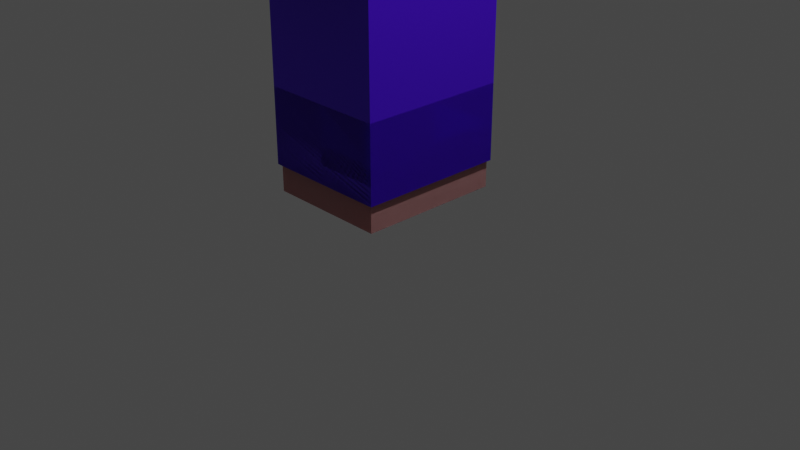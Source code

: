 # Source: personaje.blend  (saved by Blender 3.6.11; exported with 4.5.12 LTS)
import bpy
from mathutils import Matrix  # noqa: F401  (used for matrix-valued properties, if any)

bpy.ops.wm.read_factory_settings(use_empty=True)
scene = bpy.context.scene
scene.name = 'Scene'

# ---- collections
col_collection = bpy.data.collections.new('Collection'); scene.collection.children.link(col_collection)

# ---- materials (node trees are filled in below, after node groups)
mat_material_005 = bpy.data.materials.new('Material.005')
mat_material_005.use_transparent_shadow = False
mat_material_006 = bpy.data.materials.new('Material.006')
mat_material_006.use_transparent_shadow = False
mat_material_007 = bpy.data.materials.new('Material.007')
mat_material_007.use_transparent_shadow = False
mat_material_008 = bpy.data.materials.new('Material.008')
mat_material_008.alpha_threshold = 0.0
mat_material_008.use_transparent_shadow = False
mat_material_008.roughness = 0.5
mat_material_008.line_color = (0.0, 0.0, 0.0, 1.0)
mat_material_009 = bpy.data.materials.new('Material.009')
mat_material_009.use_transparent_shadow = False
mat_material_010 = bpy.data.materials.new('Material.010')
mat_material_010.use_transparent_shadow = False
mat_material_011 = bpy.data.materials.new('Material.011')
mat_material_011.use_transparent_shadow = False
mat_material = bpy.data.materials.new('Material')
mat_material.alpha_threshold = 0.0
mat_material.use_transparent_shadow = False
mat_material.roughness = 0.5
mat_material.line_color = (0.0, 0.0, 0.0, 1.0)
mat_material_001 = bpy.data.materials.new('Material.001')
mat_material_001.use_transparent_shadow = False
mat_material_004 = bpy.data.materials.new('Material.004')
mat_material_004.use_transparent_shadow = False
mat_material_002 = bpy.data.materials.new('Material.002')
mat_material_002.use_transparent_shadow = False
mat_material_003 = bpy.data.materials.new('Material.003')
mat_material_003.use_transparent_shadow = False

# ---- material node trees
mat_material_005.use_nodes = True; mat_material_005.node_tree.nodes.clear()
_N = mat_material_005.node_tree.nodes; _L = mat_material_005.node_tree.links
n0 = _N.new('ShaderNodeBsdfPrincipled'); n0.name = 'Principled BSDF'; n0.location = (10, 300)
n0.distribution = 'GGX'
n0.subsurface_method = 'RANDOM_WALK_SKIN'
n0.inputs[0].default_value = (0.04231, 0.09306, 0.4179, 1.0)
n0.inputs[3].default_value = 1.45
n0.inputs[27].default_value = (0.0, 0.0, 0.0, 1.0)
n0.inputs[28].default_value = 1.0
n1 = _N.new('ShaderNodeOutputMaterial'); n1.name = 'Material Output'; n1.location = (300, 300)
_L.new(n0.outputs[0], n1.inputs[0])
n1.is_active_output = True
mat_material_006.use_nodes = True; mat_material_006.node_tree.nodes.clear()
_N = mat_material_006.node_tree.nodes; _L = mat_material_006.node_tree.links
n0 = _N.new('ShaderNodeBsdfPrincipled'); n0.name = 'Principled BSDF'; n0.location = (10, 300)
n0.distribution = 'GGX'
n0.subsurface_method = 'RANDOM_WALK_SKIN'
n0.inputs[0].default_value = (0.04231, 0.09306, 0.4179, 1.0)
n0.inputs[3].default_value = 1.45
n0.inputs[27].default_value = (0.0, 0.0, 0.0, 1.0)
n0.inputs[28].default_value = 1.0
n1 = _N.new('ShaderNodeOutputMaterial'); n1.name = 'Material Output'; n1.location = (300, 300)
_L.new(n0.outputs[0], n1.inputs[0])
n1.is_active_output = True
mat_material_007.use_nodes = True; mat_material_007.node_tree.nodes.clear()
_N = mat_material_007.node_tree.nodes; _L = mat_material_007.node_tree.links
n0 = _N.new('ShaderNodeBsdfPrincipled'); n0.name = 'Principled BSDF'; n0.location = (10, 300)
n0.distribution = 'GGX'
n0.subsurface_method = 'RANDOM_WALK_SKIN'
n0.inputs[0].default_value = (0.06681, 0.01259, 0.008498, 1.0)
n0.inputs[3].default_value = 1.45
n0.inputs[27].default_value = (0.0, 0.0, 0.0, 1.0)
n0.inputs[28].default_value = 1.0
n1 = _N.new('ShaderNodeOutputMaterial'); n1.name = 'Material Output'; n1.location = (300, 300)
_L.new(n0.outputs[0], n1.inputs[0])
n1.is_active_output = True
mat_material_008.use_nodes = True; mat_material_008.node_tree.nodes.clear()
_N = mat_material_008.node_tree.nodes; _L = mat_material_008.node_tree.links
n0 = _N.new('ShaderNodeOutputMaterial'); n0.name = 'Material Output'; n0.location = (300, 300)
n1 = _N.new('ShaderNodeBsdfPrincipled'); n1.name = 'Principled BSDF'; n1.location = (10, 300)
n1.distribution = 'GGX'
n1.subsurface_method = 'RANDOM_WALK_SKIN'
n1.inputs[0].default_value = (0.07933, 0.0, 0.8, 1.0)
n1.inputs[3].default_value = 1.45
n1.inputs[27].default_value = (0.0, 0.0, 0.0, 1.0)
n1.inputs[28].default_value = 1.0
_L.new(n1.outputs[0], n0.inputs[0])
n0.is_active_output = True
mat_material_009.use_nodes = True; mat_material_009.node_tree.nodes.clear()
_N = mat_material_009.node_tree.nodes; _L = mat_material_009.node_tree.links
n0 = _N.new('ShaderNodeBsdfPrincipled'); n0.name = 'Principled BSDF'; n0.location = (10, 300)
n0.distribution = 'GGX'
n0.subsurface_method = 'RANDOM_WALK_SKIN'
n0.inputs[0].default_value = (0.1119, 0.491, 0.7991, 1.0)
n0.inputs[3].default_value = 1.45
n0.inputs[27].default_value = (0.0, 0.0, 0.0, 1.0)
n0.inputs[28].default_value = 1.0
n1 = _N.new('ShaderNodeOutputMaterial'); n1.name = 'Material Output'; n1.location = (300, 300)
_L.new(n0.outputs[0], n1.inputs[0])
n1.is_active_output = True
mat_material_010.use_nodes = True; mat_material_010.node_tree.nodes.clear()
_N = mat_material_010.node_tree.nodes; _L = mat_material_010.node_tree.links
n0 = _N.new('ShaderNodeBsdfPrincipled'); n0.name = 'Principled BSDF'; n0.location = (10, 300)
n0.distribution = 'GGX'
n0.subsurface_method = 'RANDOM_WALK_SKIN'
n0.inputs[0].default_value = (0.06681, 0.01259, 0.008498, 1.0)
n0.inputs[3].default_value = 1.45
n0.inputs[27].default_value = (0.0, 0.0, 0.0, 1.0)
n0.inputs[28].default_value = 1.0
n1 = _N.new('ShaderNodeOutputMaterial'); n1.name = 'Material Output'; n1.location = (300, 300)
_L.new(n0.outputs[0], n1.inputs[0])
n1.is_active_output = True
mat_material_011.use_nodes = True; mat_material_011.node_tree.nodes.clear()
_N = mat_material_011.node_tree.nodes; _L = mat_material_011.node_tree.links
n0 = _N.new('ShaderNodeBsdfPrincipled'); n0.name = 'Principled BSDF'; n0.location = (10, 300)
n0.distribution = 'GGX'
n0.subsurface_method = 'RANDOM_WALK_SKIN'
n0.inputs[0].default_value = (0.06681, 0.01259, 0.008498, 1.0)
n0.inputs[3].default_value = 1.45
n0.inputs[27].default_value = (0.0, 0.0, 0.0, 1.0)
n0.inputs[28].default_value = 1.0
n1 = _N.new('ShaderNodeOutputMaterial'); n1.name = 'Material Output'; n1.location = (300, 300)
_L.new(n0.outputs[0], n1.inputs[0])
n1.is_active_output = True
mat_material.use_nodes = True; mat_material.node_tree.nodes.clear()
_N = mat_material.node_tree.nodes; _L = mat_material.node_tree.links
n0 = _N.new('ShaderNodeOutputMaterial'); n0.name = 'Material Output'; n0.location = (300, 300)
n1 = _N.new('ShaderNodeBsdfPrincipled'); n1.name = 'Principled BSDF'; n1.location = (10, 300)
n1.distribution = 'GGX'
n1.subsurface_method = 'RANDOM_WALK_SKIN'
n1.inputs[0].default_value = (0.8, 0.4156, 0.4156, 1.0)
n1.inputs[3].default_value = 1.45
n1.inputs[27].default_value = (0.0, 0.0, 0.0, 1.0)
n1.inputs[28].default_value = 1.0
_L.new(n1.outputs[0], n0.inputs[0])
n0.is_active_output = True
mat_material_001.use_nodes = True; mat_material_001.node_tree.nodes.clear()
_N = mat_material_001.node_tree.nodes; _L = mat_material_001.node_tree.links
n0 = _N.new('ShaderNodeBsdfPrincipled'); n0.name = 'Principled BSDF'; n0.location = (10, 300)
n0.distribution = 'GGX'
n0.subsurface_method = 'RANDOM_WALK_SKIN'
n0.inputs[0].default_value = (0.7991, 0.4508, 0.4678, 1.0)
n0.inputs[3].default_value = 1.45
n0.inputs[27].default_value = (0.0, 0.0, 0.0, 1.0)
n0.inputs[28].default_value = 1.0
n1 = _N.new('ShaderNodeOutputMaterial'); n1.name = 'Material Output'; n1.location = (300, 300)
_L.new(n0.outputs[0], n1.inputs[0])
n1.is_active_output = True
mat_material_004.use_nodes = True; mat_material_004.node_tree.nodes.clear()
_N = mat_material_004.node_tree.nodes; _L = mat_material_004.node_tree.links
n0 = _N.new('ShaderNodeBsdfPrincipled'); n0.name = 'Principled BSDF'; n0.location = (10, 300)
n0.distribution = 'GGX'
n0.subsurface_method = 'RANDOM_WALK_SKIN'
n0.inputs[0].default_value = (0.7991, 0.4508, 0.4678, 1.0)
n0.inputs[3].default_value = 1.45
n0.inputs[27].default_value = (0.0, 0.0, 0.0, 1.0)
n0.inputs[28].default_value = 1.0
n1 = _N.new('ShaderNodeOutputMaterial'); n1.name = 'Material Output'; n1.location = (300, 300)
_L.new(n0.outputs[0], n1.inputs[0])
n1.is_active_output = True
mat_material_002.use_nodes = True; mat_material_002.node_tree.nodes.clear()
_N = mat_material_002.node_tree.nodes; _L = mat_material_002.node_tree.links
n0 = _N.new('ShaderNodeBsdfPrincipled'); n0.name = 'Principled BSDF'; n0.location = (10, 300)
n0.distribution = 'GGX'
n0.subsurface_method = 'RANDOM_WALK_SKIN'
n0.inputs[0].default_value = (0.1119, 0.491, 0.7991, 1.0)
n0.inputs[3].default_value = 1.45
n0.inputs[27].default_value = (0.0, 0.0, 0.0, 1.0)
n0.inputs[28].default_value = 1.0
n1 = _N.new('ShaderNodeOutputMaterial'); n1.name = 'Material Output'; n1.location = (300, 300)
_L.new(n0.outputs[0], n1.inputs[0])
n1.is_active_output = True
mat_material_003.use_nodes = True; mat_material_003.node_tree.nodes.clear()
_N = mat_material_003.node_tree.nodes; _L = mat_material_003.node_tree.links
n0 = _N.new('ShaderNodeBsdfPrincipled'); n0.name = 'Principled BSDF'; n0.location = (10, 300)
n0.distribution = 'GGX'
n0.subsurface_method = 'RANDOM_WALK_SKIN'
n0.inputs[0].default_value = (0.1119, 0.491, 0.7991, 1.0)
n0.inputs[3].default_value = 1.45
n0.inputs[27].default_value = (0.0, 0.0, 0.0, 1.0)
n0.inputs[28].default_value = 1.0
n1 = _N.new('ShaderNodeOutputMaterial'); n1.name = 'Material Output'; n1.location = (300, 300)
_L.new(n0.outputs[0], n1.inputs[0])
n1.is_active_output = True

# ---- world
world_world = bpy.data.worlds.new('World'); scene.world = world_world
world_world.use_nodes = True; world_world.node_tree.nodes.clear()
_N = world_world.node_tree.nodes; _L = world_world.node_tree.links
n0 = _N.new('ShaderNodeOutputWorld'); n0.name = 'World Output'; n0.location = (300, 300)
n1 = _N.new('ShaderNodeBackground'); n1.name = 'Background'; n1.location = (10, 300)
n1.inputs[0].default_value = (0.05088, 0.05088, 0.05088, 1.0)
_L.new(n1.outputs[0], n0.inputs[0])
n0.is_active_output = True
world_world.color = (0.05088, 0.05088, 0.05088)
world_world.use_sun_shadow = False
world_world.sun_shadow_jitter_overblur = 0.0

# ---- cameras
cam_camera = bpy.data.cameras.new('Camera')
cam_camera.clip_end = 100.0
cam_camera.ortho_scale = 7.314

# ---- lights
light_light = bpy.data.lights.new('Light', 'POINT')
light_light.transmission_factor = 0.0
light_light.energy = 1000.0
light_light.shadow_soft_size = 0.1
light_light.shadow_maximum_resolution = 0.006
light_light.use_absolute_resolution = True

# ---- meshes
me_cube_007 = bpy.data.meshes.new('Cube.007')
me_cube_007.from_pydata([(-1.0, -1.0, -1.0), (-1.0, -1.0, 1.0), (-1.0, 1.0, -1.0), (-1.0, 1.0, 1.0), (1.0, -1.0, -1.0), (1.0, -1.0, 1.0), (1.0, 1.0, -1.0), (1.0, 1.0, 1.0)], [], [(0, 1, 3, 2), (2, 3, 7, 6), (6, 7, 5, 4), (4, 5, 1, 0), (2, 6, 4, 0), (7, 3, 1, 5)])
_uv = me_cube_007.uv_layers.new(name='UVMap')
_uv.uv.foreach_set('vector', [0.375, 0.0, 0.625, 0.0, 0.625, 0.25, 0.375, 0.25, 0.375, 0.25, 0.625, 0.25, 0.625, 0.5, 0.375, 0.5, 0.375, 0.5, 0.625, 0.5, 0.625, 0.75, 0.375, 0.75, 0.375, 0.75, 0.625, 0.75, 0.625, 1.0, 0.375, 1.0, 0.125, 0.5, 0.375, 0.5, 0.375, 0.75, 0.125, 0.75, 0.625, 0.5, 0.875, 0.5, 0.875, 0.75, 0.625, 0.75])
me_cube_007.update()
me_cube_008 = bpy.data.meshes.new('Cube.008')
me_cube_008.from_pydata([(-1.0, -1.0, -1.0), (-1.0, -1.0, 1.0), (-1.0, 1.0, -1.0), (-1.0, 1.0, 1.0), (1.0, -1.0, -1.0), (1.0, -1.0, 1.0), (1.0, 1.0, -1.0), (1.0, 1.0, 1.0)], [], [(0, 1, 3, 2), (2, 3, 7, 6), (6, 7, 5, 4), (4, 5, 1, 0), (2, 6, 4, 0), (7, 3, 1, 5)])
_uv = me_cube_008.uv_layers.new(name='UVMap')
_uv.uv.foreach_set('vector', [0.375, 0.0, 0.625, 0.0, 0.625, 0.25, 0.375, 0.25, 0.375, 0.25, 0.625, 0.25, 0.625, 0.5, 0.375, 0.5, 0.375, 0.5, 0.625, 0.5, 0.625, 0.75, 0.375, 0.75, 0.375, 0.75, 0.625, 0.75, 0.625, 1.0, 0.375, 1.0, 0.125, 0.5, 0.375, 0.5, 0.375, 0.75, 0.125, 0.75, 0.625, 0.5, 0.875, 0.5, 0.875, 0.75, 0.625, 0.75])
me_cube_008.materials.append(mat_material_005)
me_cube_008.update()
me_cube_009 = bpy.data.meshes.new('Cube.009')
me_cube_009.from_pydata([(-1.0, -1.0, -1.0), (-1.0, -1.0, 1.0), (-1.0, 1.0, -1.0), (-1.0, 1.0, 1.0), (1.0, -1.0, -1.0), (1.0, -1.0, 1.0), (1.0, 1.0, -1.0), (1.0, 1.0, 1.0)], [], [(0, 1, 3, 2), (2, 3, 7, 6), (6, 7, 5, 4), (4, 5, 1, 0), (2, 6, 4, 0), (7, 3, 1, 5)])
_uv = me_cube_009.uv_layers.new(name='UVMap')
_uv.uv.foreach_set('vector', [0.375, 0.0, 0.625, 0.0, 0.625, 0.25, 0.375, 0.25, 0.375, 0.25, 0.625, 0.25, 0.625, 0.5, 0.375, 0.5, 0.375, 0.5, 0.625, 0.5, 0.625, 0.75, 0.375, 0.75, 0.375, 0.75, 0.625, 0.75, 0.625, 1.0, 0.375, 1.0, 0.125, 0.5, 0.375, 0.5, 0.375, 0.75, 0.125, 0.75, 0.625, 0.5, 0.875, 0.5, 0.875, 0.75, 0.625, 0.75])
me_cube_009.materials.append(mat_material_006)
me_cube_009.update()
me_cube_010 = bpy.data.meshes.new('Cube.010')
me_cube_010.from_pydata([(-1.0, -1.0, -1.0), (-1.0, -1.0, 1.0), (-1.0, 1.0, -1.0), (-1.0, 1.0, 1.0), (1.0, -1.0, -1.0), (1.0, -1.0, 1.0), (1.0, 1.0, -1.0), (1.0, 1.0, 1.0)], [], [(0, 1, 3, 2), (2, 3, 7, 6), (6, 7, 5, 4), (4, 5, 1, 0), (2, 6, 4, 0), (7, 3, 1, 5)])
_uv = me_cube_010.uv_layers.new(name='UVMap')
_uv.uv.foreach_set('vector', [0.375, 0.0, 0.625, 0.0, 0.625, 0.25, 0.375, 0.25, 0.375, 0.25, 0.625, 0.25, 0.625, 0.5, 0.375, 0.5, 0.375, 0.5, 0.625, 0.5, 0.625, 0.75, 0.375, 0.75, 0.375, 0.75, 0.625, 0.75, 0.625, 1.0, 0.375, 1.0, 0.125, 0.5, 0.375, 0.5, 0.375, 0.75, 0.125, 0.75, 0.625, 0.5, 0.875, 0.5, 0.875, 0.75, 0.625, 0.75])
me_cube_010.update()
me_cube_011 = bpy.data.meshes.new('Cube.011')
me_cube_011.from_pydata([(-1.0, -1.0, -1.0), (-1.0, -1.0, 1.0), (-1.0, 1.0, -1.0), (-1.0, 1.0, 1.0), (1.0, -1.0, -1.0), (1.0, -1.0, 1.0), (1.0, 1.0, -1.0), (1.0, 1.0, 1.0)], [], [(0, 1, 3, 2), (2, 3, 7, 6), (6, 7, 5, 4), (4, 5, 1, 0), (2, 6, 4, 0), (7, 3, 1, 5)])
_uv = me_cube_011.uv_layers.new(name='UVMap')
_uv.uv.foreach_set('vector', [0.375, 0.0, 0.625, 0.0, 0.625, 0.25, 0.375, 0.25, 0.375, 0.25, 0.625, 0.25, 0.625, 0.5, 0.375, 0.5, 0.375, 0.5, 0.625, 0.5, 0.625, 0.75, 0.375, 0.75, 0.375, 0.75, 0.625, 0.75, 0.625, 1.0, 0.375, 1.0, 0.125, 0.5, 0.375, 0.5, 0.375, 0.75, 0.125, 0.75, 0.625, 0.5, 0.875, 0.5, 0.875, 0.75, 0.625, 0.75])
me_cube_011.materials.append(mat_material_007)
me_cube_011.update()
me_cube_012 = bpy.data.meshes.new('Cube.012')
me_cube_012.from_pydata([(1.0, 1.0, 1.0), (1.0, 1.0, -1.0), (1.0, -1.0, 1.0), (1.0, -1.0, -1.0), (-1.0, 1.0, 1.0), (-1.0, 1.0, -1.0), (-1.0, -1.0, 1.0), (-1.0, -1.0, -1.0), (1.0, 1.0, 1.0), (1.0, 1.0, -1.0), (1.0, -1.0, 1.0), (1.0, -1.0, -1.0), (-1.0, 1.0, 1.0), (-1.0, 1.0, -1.0), (-1.0, -1.0, 1.0), (-1.0, -1.0, -1.0), (1.0, -1.0, 1.0), (-0.5661, 1.281, 0.4312), (1.0, -1.0, 4.293), (-1.0, -1.0, 4.293), (1.0, 1.0, 4.293), (-1.0, 1.0, 4.293), (-1.0, -1.0, -1.0), (-1.0, -1.0, 1.0), (-1.0, 1.0, -1.0), (-1.0, 1.0, 1.0), (1.0, -1.0, -1.0), (1.0, -1.0, 1.0), (1.0, 1.0, -1.0), (1.0, 1.0, 1.0), (-1.0, 1.0, 2.968), (1.0, 1.0, 2.968), (1.0, -1.0, 2.968), (-1.0, -1.0, 2.968), (-1.0, -1.0, 0.0), (-1.0, 1.0, 0.0), (1.0, 1.0, 0.0), (1.0, -1.0, 0.0), (-1.0, 1.0, 3.63), (1.0, -1.0, 3.63), (1.0, 1.0, 3.63), (-1.0, -1.0, 3.63), (-1.0, 1.0, -0.5), (1.0, 1.0, -0.5), (1.0, -1.0, -0.5), (-1.0, -1.0, -0.5), (0.0, 1.0, -1.0), (0.0, 1.0, 1.0), (0.0, -1.0, -1.0), (0.0, -1.0, 1.0), (0.0, -1.0, 0.0), (0.0, 1.0, 0.0), (0.0, 1.0, -0.5), (0.0, -1.0, -0.5), (0.0, 1.0, -1.0), (0.0, -1.0, 1.0), (0.0, -1.0, 0.0), (0.0, -1.0, -0.5), (0.0, 1.0, 1.0), (0.0, -1.0, -1.0), (0.0, 1.0, 0.0), (0.0, 1.0, -0.5), (-1.0, 0.0, -1.0), (-1.0, 0.0, 1.0), (1.0, 0.0, -1.0), (1.0, 0.0, 1.0), (1.0, 0.0, 0.0), (-1.0, 0.0, 0.0), (-1.0, 0.0, -0.5), (1.0, 0.0, -0.5), (0.0, 0.0, 1.0), (0.0, 0.0, -1.0), (0.0, 0.0, -1.0), (0.0, 0.0, 1.0)], [(10, 16), (12, 17)], [(0, 2, 6, 4), (3, 7, 6, 2), (7, 5, 4, 6), (5, 7, 3, 1), (1, 3, 2, 0), (5, 1, 0, 4), (40, 38, 21, 20), (11, 10, 14, 15), (15, 14, 12, 13), (13, 9, 11, 15), (9, 8, 10, 11), (13, 12, 8, 9), (20, 21, 19, 18), (41, 39, 18, 19), (38, 41, 19, 21), (39, 40, 20, 18), (67, 63, 25, 35), (51, 47, 29, 36), (66, 65, 27, 37), (56, 55, 23, 34), (71, 64, 26, 48), (73, 63, 23, 55), (10, 8, 31, 32), (12, 14, 33, 30), (14, 10, 32, 33), (8, 12, 30, 31), (57, 56, 34, 45), (69, 66, 37, 44), (52, 51, 36, 43), (68, 67, 35, 42), (32, 31, 40, 39), (30, 33, 41, 38), (33, 32, 39, 41), (31, 30, 38, 40), (62, 68, 42, 24), (46, 52, 43, 28), (64, 69, 44, 26), (59, 57, 45, 22), (26, 44, 53, 48), (54, 61, 52, 46), (61, 60, 51, 52), (44, 37, 50, 53), (65, 70, 49, 27), (72, 71, 48, 59), (37, 27, 49, 50), (60, 58, 47, 51), (35, 25, 58, 60), (62, 72, 59, 22), (42, 35, 60, 61), (24, 42, 61, 54), (48, 53, 57, 59), (53, 50, 56, 57), (70, 73, 55, 49), (50, 49, 55, 56), (47, 58, 73, 70), (24, 54, 72, 62), (54, 46, 71, 72), (29, 47, 70, 65), (28, 43, 69, 64), (22, 45, 68, 62), (45, 34, 67, 68), (43, 36, 66, 69), (58, 25, 63, 73), (46, 28, 64, 71), (36, 29, 65, 66), (34, 23, 63, 67)])
_uv = me_cube_012.uv_layers.new(name='UVMap')
_uv.uv.foreach_set('vector', [0.625, 0.5, 0.625, 0.75, 0.875, 0.75, 0.875, 0.5, 0.375, 0.75, 0.375, 1.0, 0.625, 1.0, 0.625, 0.75, 0.375, 0.0, 0.375, 0.25, 0.625, 0.25, 0.625, 0.0, 0.125, 0.5, 0.125, 0.75, 0.375, 0.75, 0.375, 0.5, 0.375, 0.5, 0.375, 0.75, 0.625, 0.75, 0.625, 0.5, 0.375, 0.25, 0.375, 0.5, 0.625, 0.5, 0.625, 0.25, 0.625, 0.5, 0.625, 0.25, 0.625, 0.25, 0.625, 0.5, 0.375, 0.75, 0.625, 0.75, 0.625, 1.0, 0.375, 1.0, 0.375, 0.0, 0.625, 0.0, 0.625, 0.25, 0.375, 0.25, 0.125, 0.5, 0.375, 0.5, 0.375, 0.75, 0.125, 0.75, 0.375, 0.5, 0.625, 0.5, 0.625, 0.75, 0.375, 0.75, 0.375, 0.25, 0.625, 0.25, 0.625, 0.5, 0.375, 0.5, 0.625, 0.5, 0.875, 0.5, 0.875, 0.75, 0.625, 0.75, 0.625, 1.0, 0.625, 0.75, 0.625, 0.75, 0.625, 1.0, 0.625, 0.25, 0.625, 0.0, 0.625, 0.0, 0.625, 0.25, 0.625, 0.75, 0.625, 0.5, 0.625, 0.5, 0.625, 0.75, 0.5, 0.125, 0.625, 0.125, 0.625, 0.25, 0.5, 0.25, 0.5, 0.375, 0.625, 0.375, 0.625, 0.5, 0.5, 0.5, 0.5, 0.625, 0.625, 0.625, 0.625, 0.75, 0.5, 0.75, 0.5, 0.875, 0.625, 0.875, 0.625, 1.0, 0.5, 1.0, 0.25, 0.625, 0.375, 0.625, 0.375, 0.75, 0.25, 0.75, 0.75, 0.625, 0.875, 0.625, 0.875, 0.75, 0.75, 0.75, 0.625, 0.75, 0.625, 0.5, 0.625, 0.5, 0.625, 0.75, 0.625, 0.25, 0.625, 0.0, 0.625, 0.0, 0.625, 0.25, 0.625, 1.0, 0.625, 0.75, 0.625, 0.75, 0.625, 1.0, 0.625, 0.5, 0.625, 0.25, 0.625, 0.25, 0.625, 0.5, 0.4375, 0.875, 0.5, 0.875, 0.5, 1.0, 0.4375, 1.0, 0.4375, 0.625, 0.5, 0.625, 0.5, 0.75, 0.4375, 0.75, 0.4375, 0.375, 0.5, 0.375, 0.5, 0.5, 0.4375, 0.5, 0.4375, 0.125, 0.5, 0.125, 0.5, 0.25, 0.4375, 0.25, 0.625, 0.75, 0.625, 0.5, 0.625, 0.5, 0.625, 0.75, 0.625, 0.25, 0.625, 0.0, 0.625, 0.0, 0.625, 0.25, 0.625, 1.0, 0.625, 0.75, 0.625, 0.75, 0.625, 1.0, 0.625, 0.5, 0.625, 0.25, 0.625, 0.25, 0.625, 0.5, 0.375, 0.125, 0.4375, 0.125, 0.4375, 0.25, 0.375, 0.25, 0.375, 0.375, 0.4375, 0.375, 0.4375, 0.5, 0.375, 0.5, 0.375, 0.625, 0.4375, 0.625, 0.4375, 0.75, 0.375, 0.75, 0.375, 0.875, 0.4375, 0.875, 0.4375, 1.0, 0.375, 1.0, 0.375, 0.75, 0.4375, 0.75, 0.4375, 0.875, 0.375, 0.875, 0.375, 0.375, 0.4375, 0.375, 0.4375, 0.375, 0.375, 0.375, 0.4375, 0.375, 0.5, 0.375, 0.5, 0.375, 0.4375, 0.375, 0.4375, 0.75, 0.5, 0.75, 0.5, 0.875, 0.4375, 0.875, 0.625, 0.625, 0.75, 0.625, 0.75, 0.75, 0.625, 0.75, 0.25, 0.625, 0.25, 0.625, 0.25, 0.75, 0.25, 0.75, 0.5, 0.75, 0.625, 0.75, 0.625, 0.875, 0.5, 0.875, 0.5, 0.375, 0.625, 0.375, 0.625, 0.375, 0.5, 0.375, 0.5, 0.25, 0.625, 0.25, 0.625, 0.375, 0.5, 0.375, 0.125, 0.625, 0.25, 0.625, 0.25, 0.75, 0.125, 0.75, 0.4375, 0.25, 0.5, 0.25, 0.5, 0.375, 0.4375, 0.375, 0.375, 0.25, 0.4375, 0.25, 0.4375, 0.375, 0.375, 0.375, 0.375, 0.875, 0.4375, 0.875, 0.4375, 0.875, 0.375, 0.875, 0.4375, 0.875, 0.5, 0.875, 0.5, 0.875, 0.4375, 0.875, 0.75, 0.625, 0.75, 0.625, 0.75, 0.75, 0.75, 0.75, 0.5, 0.875, 0.625, 0.875, 0.625, 0.875, 0.5, 0.875, 0.75, 0.5, 0.75, 0.5, 0.75, 0.625, 0.75, 0.625, 0.125, 0.5, 0.25, 0.5, 0.25, 0.625, 0.125, 0.625, 0.25, 0.5, 0.25, 0.5, 0.25, 0.625, 0.25, 0.625, 0.625, 0.5, 0.75, 0.5, 0.75, 0.625, 0.625, 0.625, 0.375, 0.5, 0.4375, 0.5, 0.4375, 0.625, 0.375, 0.625, 0.375, 0.0, 0.4375, 0.0, 0.4375, 0.125, 0.375, 0.125, 0.4375, 0.0, 0.5, 0.0, 0.5, 0.125, 0.4375, 0.125, 0.4375, 0.5, 0.5, 0.5, 0.5, 0.625, 0.4375, 0.625, 0.75, 0.5, 0.875, 0.5, 0.875, 0.625, 0.75, 0.625, 0.25, 0.5, 0.375, 0.5, 0.375, 0.625, 0.25, 0.625, 0.5, 0.5, 0.625, 0.5, 0.625, 0.625, 0.5, 0.625, 0.5, 0.0, 0.625, 0.0, 0.625, 0.125, 0.5, 0.125])
me_cube_012.materials.append(mat_material_008)
me_cube_012.use_mirror_vertex_groups = False
me_cube_012.update()
me_cube_013 = bpy.data.meshes.new('Cube.013')
me_cube_013.from_pydata([(-0.5865, -1.0, -1.0), (-0.5865, -1.0, 1.0), (-0.5865, 1.0, -1.0), (-0.5865, 1.0, 1.0), (1.414, -1.0, -1.0), (1.414, -1.0, 1.0), (1.414, 1.0, -1.0), (1.414, 1.0, 1.0), (-0.5865, -1.0, -0.2), (-0.5865, 1.0, -0.2), (1.414, 1.0, -0.2), (1.414, -1.0, -0.2), (-0.5865, 0.0, -1.0), (-0.5865, 0.0, 1.0), (1.414, 0.0, -1.0), (1.414, 0.0, 1.0), (1.414, 0.0, -0.2), (-0.5865, 0.0, -0.2), (-0.5865, 1.0, -0.2), (1.414, 1.0, -0.2), (1.414, -1.0, -0.2), (-0.5865, -1.0, -0.2), (-0.5865, 0.0, -0.2), (1.414, 0.0, -0.2)], [], [(17, 13, 3, 9), (9, 3, 7, 10), (16, 15, 5, 11), (11, 5, 1, 8), (12, 14, 4, 0), (15, 13, 1, 5), (20, 11, 8, 21), (23, 16, 11, 20), (18, 9, 10, 19), (22, 17, 9, 18), (21, 8, 17, 22), (19, 10, 16, 23), (7, 3, 13, 15), (2, 6, 14, 12), (10, 7, 15, 16), (8, 1, 13, 17), (6, 19, 23, 14), (0, 21, 22, 12), (12, 22, 18, 2), (2, 18, 19, 6), (14, 23, 20, 4), (4, 20, 21, 0)])
_uv = me_cube_013.uv_layers.new(name='UVMap')
_uv.uv.foreach_set('vector', [0.475, 0.125, 0.625, 0.125, 0.625, 0.25, 0.475, 0.25, 0.475, 0.25, 0.625, 0.25, 0.625, 0.5, 0.475, 0.5, 0.475, 0.625, 0.625, 0.625, 0.625, 0.75, 0.475, 0.75, 0.475, 0.75, 0.625, 0.75, 0.625, 1.0, 0.475, 1.0, 0.125, 0.625, 0.375, 0.625, 0.375, 0.75, 0.125, 0.75, 0.625, 0.625, 0.875, 0.625, 0.875, 0.75, 0.625, 0.75, 0.475, 0.75, 0.475, 0.75, 0.475, 1.0, 0.475, 1.0, 0.475, 0.625, 0.475, 0.625, 0.475, 0.75, 0.475, 0.75, 0.475, 0.25, 0.475, 0.25, 0.475, 0.5, 0.475, 0.5, 0.475, 0.125, 0.475, 0.125, 0.475, 0.25, 0.475, 0.25, 0.475, 0.0, 0.475, 0.0, 0.475, 0.125, 0.475, 0.125, 0.475, 0.5, 0.475, 0.5, 0.475, 0.625, 0.475, 0.625, 0.625, 0.5, 0.875, 0.5, 0.875, 0.625, 0.625, 0.625, 0.125, 0.5, 0.375, 0.5, 0.375, 0.625, 0.125, 0.625, 0.475, 0.5, 0.625, 0.5, 0.625, 0.625, 0.475, 0.625, 0.475, 0.0, 0.625, 0.0, 0.625, 0.125, 0.475, 0.125, 0.375, 0.5, 0.475, 0.5, 0.475, 0.625, 0.375, 0.625, 0.375, 0.0, 0.475, 0.0, 0.475, 0.125, 0.375, 0.125, 0.375, 0.125, 0.475, 0.125, 0.475, 0.25, 0.375, 0.25, 0.375, 0.25, 0.475, 0.25, 0.475, 0.5, 0.375, 0.5, 0.375, 0.625, 0.475, 0.625, 0.475, 0.75, 0.375, 0.75, 0.375, 0.75, 0.475, 0.75, 0.475, 1.0, 0.375, 1.0])
me_cube_013.materials.append(mat_material_009)
me_cube_013.update()
me_cube_014 = bpy.data.meshes.new('Cube.014')
me_cube_014.from_pydata([(-1.0, -1.0, -1.0), (-1.0, -1.0, 1.0), (-1.0, 1.0, -1.0), (-1.0, 1.0, 1.0), (1.0, -1.0, -1.0), (1.0, -1.0, 1.0), (1.0, 1.0, -1.0), (1.0, 1.0, 1.0)], [], [(0, 1, 3, 2), (2, 3, 7, 6), (6, 7, 5, 4), (4, 5, 1, 0), (2, 6, 4, 0), (7, 3, 1, 5)])
_uv = me_cube_014.uv_layers.new(name='UVMap')
_uv.uv.foreach_set('vector', [0.375, 0.0, 0.625, 0.0, 0.625, 0.25, 0.375, 0.25, 0.375, 0.25, 0.625, 0.25, 0.625, 0.5, 0.375, 0.5, 0.375, 0.5, 0.625, 0.5, 0.625, 0.75, 0.375, 0.75, 0.375, 0.75, 0.625, 0.75, 0.625, 1.0, 0.375, 1.0, 0.125, 0.5, 0.375, 0.5, 0.375, 0.75, 0.125, 0.75, 0.625, 0.5, 0.875, 0.5, 0.875, 0.75, 0.625, 0.75])
me_cube_014.materials.append(mat_material_010)
me_cube_014.update()
me_cube_015 = bpy.data.meshes.new('Cube.015')
me_cube_015.from_pydata([(-1.0, -1.0, -1.0), (-1.0, -1.0, 1.0), (-1.0, 1.0, -1.0), (-1.0, 1.0, 1.0), (1.0, -1.0, -1.0), (1.0, -1.0, 1.0), (1.0, 1.0, -1.0), (1.0, 1.0, 1.0)], [], [(0, 1, 3, 2), (2, 3, 7, 6), (6, 7, 5, 4), (4, 5, 1, 0), (2, 6, 4, 0), (7, 3, 1, 5)])
_uv = me_cube_015.uv_layers.new(name='UVMap')
_uv.uv.foreach_set('vector', [0.375, 0.0, 0.625, 0.0, 0.625, 0.25, 0.375, 0.25, 0.375, 0.25, 0.625, 0.25, 0.625, 0.5, 0.375, 0.5, 0.375, 0.5, 0.625, 0.5, 0.625, 0.75, 0.375, 0.75, 0.375, 0.75, 0.625, 0.75, 0.625, 1.0, 0.375, 1.0, 0.125, 0.5, 0.375, 0.5, 0.375, 0.75, 0.125, 0.75, 0.625, 0.5, 0.875, 0.5, 0.875, 0.75, 0.625, 0.75])
me_cube_015.materials.append(mat_material_011)
me_cube_015.update()
me_cube = bpy.data.meshes.new('Cube')
me_cube.from_pydata([(1.0, 1.0, 1.0), (1.0, 1.0, -1.0), (1.0, -1.0, 1.0), (1.0, -1.0, -1.0), (-1.0, 1.0, 1.0), (-1.0, 1.0, -1.0), (-1.0, -1.0, 1.0), (-1.0, -1.0, -1.0), (1.0, 1.0, 1.0), (1.0, 1.0, -1.0), (1.0, -1.0, 1.0), (1.0, -1.0, -1.0), (-1.0, 1.0, 1.0), (-1.0, 1.0, -1.0), (-1.0, -1.0, 1.0), (-1.0, -1.0, -1.0), (1.0, -1.0, 1.0), (-0.5661, 1.281, 0.4312), (1.0, -1.0, 4.293), (-1.0, -1.0, 4.293), (1.0, 1.0, 4.293), (-1.0, 1.0, 4.293), (-1.0, -1.0, -1.0), (-1.0, -1.0, 1.0), (-1.0, 1.0, -1.0), (-1.0, 1.0, 1.0), (1.0, -1.0, -1.0), (1.0, -1.0, 1.0), (1.0, 1.0, -1.0), (1.0, 1.0, 1.0), (-1.0, 1.0, 2.968), (1.0, 1.0, 2.968), (1.0, -1.0, 2.968), (-1.0, -1.0, 2.968), (-1.0, -1.0, 0.0), (-1.0, 1.0, 0.0), (1.0, 1.0, 0.0), (1.0, -1.0, 0.0), (-1.0, 1.0, 3.63), (1.0, -1.0, 3.63), (1.0, 1.0, 3.63), (-1.0, -1.0, 3.63), (-1.0, 1.0, -0.5), (1.0, 1.0, -0.5), (1.0, -1.0, -0.5), (-1.0, -1.0, -0.5), (0.0, 1.0, -1.0), (0.0, 1.0, 1.0), (0.0, -1.0, -1.0), (0.0, -1.0, 1.0), (0.0, -1.0, 0.0), (0.0, 1.0, 0.0), (0.0, 1.0, -0.5), (0.0, -1.0, -0.5), (0.0, 1.0, -1.0), (0.0, -1.0, 1.0), (0.0, -1.0, 0.0), (0.0, -1.0, -0.5), (0.0, 1.0, 1.0), (0.0, -1.0, -1.0), (0.0, 1.0, 0.0), (0.0, 1.0, -0.5), (-1.0, 0.0, -1.0), (-1.0, 0.0, 1.0), (1.0, 0.0, -1.0), (1.0, 0.0, 1.0), (1.0, 0.0, 0.0), (-1.0, 0.0, 0.0), (-1.0, 0.0, -0.5), (1.0, 0.0, -0.5), (0.0, 0.0, 1.0), (0.0, 0.0, -1.0), (0.0, 0.0, -1.0), (0.0, 0.0, 1.0)], [(10, 16), (12, 17)], [(0, 2, 6, 4), (3, 7, 6, 2), (7, 5, 4, 6), (5, 7, 3, 1), (1, 3, 2, 0), (5, 1, 0, 4), (40, 38, 21, 20), (11, 10, 14, 15), (15, 14, 12, 13), (13, 9, 11, 15), (9, 8, 10, 11), (13, 12, 8, 9), (20, 21, 19, 18), (41, 39, 18, 19), (38, 41, 19, 21), (39, 40, 20, 18), (67, 63, 25, 35), (51, 47, 29, 36), (66, 65, 27, 37), (56, 55, 23, 34), (71, 64, 26, 48), (73, 63, 23, 55), (10, 8, 31, 32), (12, 14, 33, 30), (14, 10, 32, 33), (8, 12, 30, 31), (57, 56, 34, 45), (69, 66, 37, 44), (52, 51, 36, 43), (68, 67, 35, 42), (32, 31, 40, 39), (30, 33, 41, 38), (33, 32, 39, 41), (31, 30, 38, 40), (62, 68, 42, 24), (46, 52, 43, 28), (64, 69, 44, 26), (59, 57, 45, 22), (26, 44, 53, 48), (54, 61, 52, 46), (61, 60, 51, 52), (44, 37, 50, 53), (65, 70, 49, 27), (72, 71, 48, 59), (37, 27, 49, 50), (60, 58, 47, 51), (35, 25, 58, 60), (62, 72, 59, 22), (42, 35, 60, 61), (24, 42, 61, 54), (48, 53, 57, 59), (53, 50, 56, 57), (70, 73, 55, 49), (50, 49, 55, 56), (47, 58, 73, 70), (24, 54, 72, 62), (54, 46, 71, 72), (29, 47, 70, 65), (28, 43, 69, 64), (22, 45, 68, 62), (45, 34, 67, 68), (43, 36, 66, 69), (58, 25, 63, 73), (46, 28, 64, 71), (36, 29, 65, 66), (34, 23, 63, 67)])
_uv = me_cube.uv_layers.new(name='UVMap')
_uv.uv.foreach_set('vector', [0.625, 0.5, 0.625, 0.75, 0.875, 0.75, 0.875, 0.5, 0.375, 0.75, 0.375, 1.0, 0.625, 1.0, 0.625, 0.75, 0.375, 0.0, 0.375, 0.25, 0.625, 0.25, 0.625, 0.0, 0.125, 0.5, 0.125, 0.75, 0.375, 0.75, 0.375, 0.5, 0.375, 0.5, 0.375, 0.75, 0.625, 0.75, 0.625, 0.5, 0.375, 0.25, 0.375, 0.5, 0.625, 0.5, 0.625, 0.25, 0.625, 0.5, 0.625, 0.25, 0.625, 0.25, 0.625, 0.5, 0.375, 0.75, 0.625, 0.75, 0.625, 1.0, 0.375, 1.0, 0.375, 0.0, 0.625, 0.0, 0.625, 0.25, 0.375, 0.25, 0.125, 0.5, 0.375, 0.5, 0.375, 0.75, 0.125, 0.75, 0.375, 0.5, 0.625, 0.5, 0.625, 0.75, 0.375, 0.75, 0.375, 0.25, 0.625, 0.25, 0.625, 0.5, 0.375, 0.5, 0.625, 0.5, 0.875, 0.5, 0.875, 0.75, 0.625, 0.75, 0.625, 1.0, 0.625, 0.75, 0.625, 0.75, 0.625, 1.0, 0.625, 0.25, 0.625, 0.0, 0.625, 0.0, 0.625, 0.25, 0.625, 0.75, 0.625, 0.5, 0.625, 0.5, 0.625, 0.75, 0.5, 0.125, 0.625, 0.125, 0.625, 0.25, 0.5, 0.25, 0.5, 0.375, 0.625, 0.375, 0.625, 0.5, 0.5, 0.5, 0.5, 0.625, 0.625, 0.625, 0.625, 0.75, 0.5, 0.75, 0.5, 0.875, 0.625, 0.875, 0.625, 1.0, 0.5, 1.0, 0.25, 0.625, 0.375, 0.625, 0.375, 0.75, 0.25, 0.75, 0.75, 0.625, 0.875, 0.625, 0.875, 0.75, 0.75, 0.75, 0.625, 0.75, 0.625, 0.5, 0.625, 0.5, 0.625, 0.75, 0.625, 0.25, 0.625, 0.0, 0.625, 0.0, 0.625, 0.25, 0.625, 1.0, 0.625, 0.75, 0.625, 0.75, 0.625, 1.0, 0.625, 0.5, 0.625, 0.25, 0.625, 0.25, 0.625, 0.5, 0.4375, 0.875, 0.5, 0.875, 0.5, 1.0, 0.4375, 1.0, 0.4375, 0.625, 0.5, 0.625, 0.5, 0.75, 0.4375, 0.75, 0.4375, 0.375, 0.5, 0.375, 0.5, 0.5, 0.4375, 0.5, 0.4375, 0.125, 0.5, 0.125, 0.5, 0.25, 0.4375, 0.25, 0.625, 0.75, 0.625, 0.5, 0.625, 0.5, 0.625, 0.75, 0.625, 0.25, 0.625, 0.0, 0.625, 0.0, 0.625, 0.25, 0.625, 1.0, 0.625, 0.75, 0.625, 0.75, 0.625, 1.0, 0.625, 0.5, 0.625, 0.25, 0.625, 0.25, 0.625, 0.5, 0.375, 0.125, 0.4375, 0.125, 0.4375, 0.25, 0.375, 0.25, 0.375, 0.375, 0.4375, 0.375, 0.4375, 0.5, 0.375, 0.5, 0.375, 0.625, 0.4375, 0.625, 0.4375, 0.75, 0.375, 0.75, 0.375, 0.875, 0.4375, 0.875, 0.4375, 1.0, 0.375, 1.0, 0.375, 0.75, 0.4375, 0.75, 0.4375, 0.875, 0.375, 0.875, 0.375, 0.375, 0.4375, 0.375, 0.4375, 0.375, 0.375, 0.375, 0.4375, 0.375, 0.5, 0.375, 0.5, 0.375, 0.4375, 0.375, 0.4375, 0.75, 0.5, 0.75, 0.5, 0.875, 0.4375, 0.875, 0.625, 0.625, 0.75, 0.625, 0.75, 0.75, 0.625, 0.75, 0.25, 0.625, 0.25, 0.625, 0.25, 0.75, 0.25, 0.75, 0.5, 0.75, 0.625, 0.75, 0.625, 0.875, 0.5, 0.875, 0.5, 0.375, 0.625, 0.375, 0.625, 0.375, 0.5, 0.375, 0.5, 0.25, 0.625, 0.25, 0.625, 0.375, 0.5, 0.375, 0.125, 0.625, 0.25, 0.625, 0.25, 0.75, 0.125, 0.75, 0.4375, 0.25, 0.5, 0.25, 0.5, 0.375, 0.4375, 0.375, 0.375, 0.25, 0.4375, 0.25, 0.4375, 0.375, 0.375, 0.375, 0.375, 0.875, 0.4375, 0.875, 0.4375, 0.875, 0.375, 0.875, 0.4375, 0.875, 0.5, 0.875, 0.5, 0.875, 0.4375, 0.875, 0.75, 0.625, 0.75, 0.625, 0.75, 0.75, 0.75, 0.75, 0.5, 0.875, 0.625, 0.875, 0.625, 0.875, 0.5, 0.875, 0.75, 0.5, 0.75, 0.5, 0.75, 0.625, 0.75, 0.625, 0.125, 0.5, 0.25, 0.5, 0.25, 0.625, 0.125, 0.625, 0.25, 0.5, 0.25, 0.5, 0.25, 0.625, 0.25, 0.625, 0.625, 0.5, 0.75, 0.5, 0.75, 0.625, 0.625, 0.625, 0.375, 0.5, 0.4375, 0.5, 0.4375, 0.625, 0.375, 0.625, 0.375, 0.0, 0.4375, 0.0, 0.4375, 0.125, 0.375, 0.125, 0.4375, 0.0, 0.5, 0.0, 0.5, 0.125, 0.4375, 0.125, 0.4375, 0.5, 0.5, 0.5, 0.5, 0.625, 0.4375, 0.625, 0.75, 0.5, 0.875, 0.5, 0.875, 0.625, 0.75, 0.625, 0.25, 0.5, 0.375, 0.5, 0.375, 0.625, 0.25, 0.625, 0.5, 0.5, 0.625, 0.5, 0.625, 0.625, 0.5, 0.625, 0.5, 0.0, 0.625, 0.0, 0.625, 0.125, 0.5, 0.125])
me_cube.materials.append(mat_material)
me_cube.use_mirror_vertex_groups = False
me_cube.update()
me_cube_003 = bpy.data.meshes.new('Cube.003')
me_cube_003.from_pydata([(-0.5865, -1.0, -1.0), (-0.5865, -1.0, 1.0), (-0.5865, 1.0, -1.0), (-0.5865, 1.0, 1.0), (1.414, -1.0, -1.0), (1.414, -1.0, 1.0), (1.414, 1.0, -1.0), (1.414, 1.0, 1.0), (-0.5865, -1.0, -0.2), (-0.5865, 1.0, -0.2), (1.414, 1.0, -0.2), (1.414, -1.0, -0.2), (-0.5865, 0.0, -1.0), (-0.5865, 0.0, 1.0), (1.414, 0.0, -1.0), (1.414, 0.0, 1.0), (1.414, 0.0, -0.2), (-0.5865, 0.0, -0.2), (-0.5865, 1.0, -0.2), (1.414, 1.0, -0.2), (1.414, -1.0, -0.2), (-0.5865, -1.0, -0.2), (-0.5865, 0.0, -0.2), (1.414, 0.0, -0.2)], [], [(17, 13, 3, 9), (9, 3, 7, 10), (16, 15, 5, 11), (11, 5, 1, 8), (12, 14, 4, 0), (15, 13, 1, 5), (20, 11, 8, 21), (23, 16, 11, 20), (18, 9, 10, 19), (22, 17, 9, 18), (21, 8, 17, 22), (19, 10, 16, 23), (7, 3, 13, 15), (2, 6, 14, 12), (10, 7, 15, 16), (8, 1, 13, 17), (6, 19, 23, 14), (0, 21, 22, 12), (12, 22, 18, 2), (2, 18, 19, 6), (14, 23, 20, 4), (4, 20, 21, 0)])
_uv = me_cube_003.uv_layers.new(name='UVMap')
_uv.uv.foreach_set('vector', [0.475, 0.125, 0.625, 0.125, 0.625, 0.25, 0.475, 0.25, 0.475, 0.25, 0.625, 0.25, 0.625, 0.5, 0.475, 0.5, 0.475, 0.625, 0.625, 0.625, 0.625, 0.75, 0.475, 0.75, 0.475, 0.75, 0.625, 0.75, 0.625, 1.0, 0.475, 1.0, 0.125, 0.625, 0.375, 0.625, 0.375, 0.75, 0.125, 0.75, 0.625, 0.625, 0.875, 0.625, 0.875, 0.75, 0.625, 0.75, 0.475, 0.75, 0.475, 0.75, 0.475, 1.0, 0.475, 1.0, 0.475, 0.625, 0.475, 0.625, 0.475, 0.75, 0.475, 0.75, 0.475, 0.25, 0.475, 0.25, 0.475, 0.5, 0.475, 0.5, 0.475, 0.125, 0.475, 0.125, 0.475, 0.25, 0.475, 0.25, 0.475, 0.0, 0.475, 0.0, 0.475, 0.125, 0.475, 0.125, 0.475, 0.5, 0.475, 0.5, 0.475, 0.625, 0.475, 0.625, 0.625, 0.5, 0.875, 0.5, 0.875, 0.625, 0.625, 0.625, 0.125, 0.5, 0.375, 0.5, 0.375, 0.625, 0.125, 0.625, 0.475, 0.5, 0.625, 0.5, 0.625, 0.625, 0.475, 0.625, 0.475, 0.0, 0.625, 0.0, 0.625, 0.125, 0.475, 0.125, 0.375, 0.5, 0.475, 0.5, 0.475, 0.625, 0.375, 0.625, 0.375, 0.0, 0.475, 0.0, 0.475, 0.125, 0.375, 0.125, 0.375, 0.125, 0.475, 0.125, 0.475, 0.25, 0.375, 0.25, 0.375, 0.25, 0.475, 0.25, 0.475, 0.5, 0.375, 0.5, 0.375, 0.625, 0.475, 0.625, 0.475, 0.75, 0.375, 0.75, 0.375, 0.75, 0.475, 0.75, 0.475, 1.0, 0.375, 1.0])
me_cube_003.materials.append(mat_material_001)
me_cube_003.update()
me_cube_004 = bpy.data.meshes.new('Cube.004')
me_cube_004.from_pydata([(-0.5865, -1.0, -1.0), (-0.5865, -1.0, 1.0), (-0.5865, 1.0, -1.0), (-0.5865, 1.0, 1.0), (1.414, -1.0, -1.0), (1.414, -1.0, 1.0), (1.414, 1.0, -1.0), (1.414, 1.0, 1.0), (-0.5865, -1.0, -0.1395), (-0.5865, 1.0, -0.1395), (1.414, 1.0, -0.1395), (1.414, -1.0, -0.1395)], [], [(8, 1, 3, 9), (9, 3, 7, 10), (10, 7, 5, 11), (11, 5, 1, 8), (2, 6, 4, 0), (7, 3, 1, 5), (4, 11, 8, 0), (6, 10, 11, 4), (2, 9, 10, 6), (0, 8, 9, 2)])
_uv = me_cube_004.uv_layers.new(name='UVMap')
_uv.uv.foreach_set('vector', [0.4826, 0.0, 0.625, 0.0, 0.625, 0.25, 0.4826, 0.25, 0.4826, 0.25, 0.625, 0.25, 0.625, 0.5, 0.4826, 0.5, 0.4826, 0.5, 0.625, 0.5, 0.625, 0.75, 0.4826, 0.75, 0.4826, 0.75, 0.625, 0.75, 0.625, 1.0, 0.4826, 1.0, 0.125, 0.5, 0.375, 0.5, 0.375, 0.75, 0.125, 0.75, 0.625, 0.5, 0.875, 0.5, 0.875, 0.75, 0.625, 0.75, 0.375, 0.75, 0.4826, 0.75, 0.4826, 1.0, 0.375, 1.0, 0.375, 0.5, 0.4826, 0.5, 0.4826, 0.75, 0.375, 0.75, 0.375, 0.25, 0.4826, 0.25, 0.4826, 0.5, 0.375, 0.5, 0.375, 0.0, 0.4826, 0.0, 0.4826, 0.25, 0.375, 0.25])
me_cube_004.materials.append(mat_material_004)
me_cube_004.update()
me_cube_005 = bpy.data.meshes.new('Cube.005')
me_cube_005.from_pydata([(-0.5865, -1.0, -1.0), (-0.5865, -1.0, 1.0), (-0.5865, 1.0, -1.0), (-0.5865, 1.0, 1.0), (1.414, -1.0, -1.0), (1.414, -1.0, 1.0), (1.414, 1.0, -1.0), (1.414, 1.0, 1.0), (-0.5865, -1.0, -0.2), (-0.5865, 1.0, -0.2), (1.414, 1.0, -0.2), (1.414, -1.0, -0.2), (-0.5865, 0.0, -1.0), (-0.5865, 0.0, 1.0), (1.414, 0.0, -1.0), (1.414, 0.0, 1.0), (1.414, 0.0, -0.2), (-0.5865, 0.0, -0.2), (-0.5865, 1.0, -0.2), (1.414, 1.0, -0.2), (1.414, -1.0, -0.2), (-0.5865, -1.0, -0.2), (-0.5865, 0.0, -0.2), (1.414, 0.0, -0.2)], [], [(17, 13, 3, 9), (9, 3, 7, 10), (16, 15, 5, 11), (11, 5, 1, 8), (12, 14, 4, 0), (15, 13, 1, 5), (20, 11, 8, 21), (23, 16, 11, 20), (18, 9, 10, 19), (22, 17, 9, 18), (21, 8, 17, 22), (19, 10, 16, 23), (7, 3, 13, 15), (2, 6, 14, 12), (10, 7, 15, 16), (8, 1, 13, 17), (6, 19, 23, 14), (0, 21, 22, 12), (12, 22, 18, 2), (2, 18, 19, 6), (14, 23, 20, 4), (4, 20, 21, 0)])
_uv = me_cube_005.uv_layers.new(name='UVMap')
_uv.uv.foreach_set('vector', [0.475, 0.125, 0.625, 0.125, 0.625, 0.25, 0.475, 0.25, 0.475, 0.25, 0.625, 0.25, 0.625, 0.5, 0.475, 0.5, 0.475, 0.625, 0.625, 0.625, 0.625, 0.75, 0.475, 0.75, 0.475, 0.75, 0.625, 0.75, 0.625, 1.0, 0.475, 1.0, 0.125, 0.625, 0.375, 0.625, 0.375, 0.75, 0.125, 0.75, 0.625, 0.625, 0.875, 0.625, 0.875, 0.75, 0.625, 0.75, 0.475, 0.75, 0.475, 0.75, 0.475, 1.0, 0.475, 1.0, 0.475, 0.625, 0.475, 0.625, 0.475, 0.75, 0.475, 0.75, 0.475, 0.25, 0.475, 0.25, 0.475, 0.5, 0.475, 0.5, 0.475, 0.125, 0.475, 0.125, 0.475, 0.25, 0.475, 0.25, 0.475, 0.0, 0.475, 0.0, 0.475, 0.125, 0.475, 0.125, 0.475, 0.5, 0.475, 0.5, 0.475, 0.625, 0.475, 0.625, 0.625, 0.5, 0.875, 0.5, 0.875, 0.625, 0.625, 0.625, 0.125, 0.5, 0.375, 0.5, 0.375, 0.625, 0.125, 0.625, 0.475, 0.5, 0.625, 0.5, 0.625, 0.625, 0.475, 0.625, 0.475, 0.0, 0.625, 0.0, 0.625, 0.125, 0.475, 0.125, 0.375, 0.5, 0.475, 0.5, 0.475, 0.625, 0.375, 0.625, 0.375, 0.0, 0.475, 0.0, 0.475, 0.125, 0.375, 0.125, 0.375, 0.125, 0.475, 0.125, 0.475, 0.25, 0.375, 0.25, 0.375, 0.25, 0.475, 0.25, 0.475, 0.5, 0.375, 0.5, 0.375, 0.625, 0.475, 0.625, 0.475, 0.75, 0.375, 0.75, 0.375, 0.75, 0.475, 0.75, 0.475, 1.0, 0.375, 1.0])
me_cube_005.materials.append(mat_material_002)
me_cube_005.update()
me_cube_006 = bpy.data.meshes.new('Cube.006')
me_cube_006.from_pydata([(-1.0, -1.0, -1.0), (-1.0, -1.0, 1.0), (-1.0, 1.0, -1.0), (-1.0, 1.0, 1.0), (1.0, -1.0, -1.0), (1.0, -1.0, 1.0), (1.0, 1.0, -1.0), (1.0, 1.0, 1.0)], [], [(0, 1, 3, 2), (2, 3, 7, 6), (6, 7, 5, 4), (4, 5, 1, 0), (2, 6, 4, 0), (7, 3, 1, 5)])
_uv = me_cube_006.uv_layers.new(name='UVMap')
_uv.uv.foreach_set('vector', [0.375, 0.0, 0.625, 0.0, 0.625, 0.25, 0.375, 0.25, 0.375, 0.25, 0.625, 0.25, 0.625, 0.5, 0.375, 0.5, 0.375, 0.5, 0.625, 0.5, 0.625, 0.75, 0.375, 0.75, 0.375, 0.75, 0.625, 0.75, 0.625, 1.0, 0.375, 1.0, 0.125, 0.5, 0.375, 0.5, 0.375, 0.75, 0.125, 0.75, 0.625, 0.5, 0.875, 0.5, 0.875, 0.75, 0.625, 0.75])
me_cube_006.materials.append(mat_material_003)
me_cube_006.update()

# ---- objects
ob_cube_005 = bpy.data.objects.new('Cube.005', me_cube_007)
ob_cube_006 = bpy.data.objects.new('Cube.006', me_cube_008)
ob_cube_007 = bpy.data.objects.new('Cube.007', me_cube_009)
ob_cube_008 = bpy.data.objects.new('Cube.008', me_cube_010)
ob_cube_009 = bpy.data.objects.new('Cube.009', me_cube_011)
ob_cube_010 = bpy.data.objects.new('Cube.010', me_cube_012)
ob_cube_011 = bpy.data.objects.new('Cube.011', me_cube_013)
ob_cube_012 = bpy.data.objects.new('Cube.012', me_cube_014)
ob_cube_013 = bpy.data.objects.new('Cube.013', me_cube_015)
ob_cube = bpy.data.objects.new('Cube', me_cube)
ob_light = bpy.data.objects.new('Light', light_light)
ob_camera = bpy.data.objects.new('Camera', cam_camera)
ob_cube_002 = bpy.data.objects.new('Cube.002', me_cube_003)
ob_cube_003 = bpy.data.objects.new('Cube.003', me_cube_004)
ob_cube_001 = bpy.data.objects.new('Cube.001', me_cube_005)
ob_cube_004 = bpy.data.objects.new('Cube.004', me_cube_006)

# ---- transforms, parenting, visibility, modifiers, constraints
ob_cube_005.location = (-0.983, 0.4415, 5.666)
ob_cube_005.scale = (0.1026, 0.1026, 0.1026)
ob_cube_006.location = (-0.9782, 0.2466, 5.664)
ob_cube_006.scale = (0.1026, 0.1026, 0.1026)
ob_cube_007.location = (-0.9782, -0.211, 5.664)
ob_cube_007.scale = (0.1026, 0.1026, 0.1026)
ob_cube_008.location = (-0.983, -0.4182, 5.666)
ob_cube_008.scale = (0.1026, 0.1026, 0.1026)
ob_cube_009.location = (-0.2259, -0.004975, 6.351)
ob_cube_009.scale = (0.7088, 0.8103, -0.1857)
ob_cube_010.location = (-0.2045, -0.006787, 0.971)
ob_cube_010.rotation_euler = (0.0, -0.001073, -0.001284)
ob_cube_010.scale = (0.6948, 0.8064, 0.4086)
ob_cube_010.lock_rotations_4d = False
ob_cube_010.empty_display_type = 'ARROWS'
ob_cube_010.lineart.crease_threshold = 0.0
ob_cube_011.location = (-0.4907, -0.0001216, 3.344)
ob_cube_011.scale = (0.6977, 0.8583, 0.6212)
ob_cube_012.location = (-0.2259, 0.6066, 6.148)
ob_cube_012.scale = (0.7088, -0.2489, -0.1857)
ob_cube_013.location = (-0.2259, -0.6707, 6.148)
ob_cube_013.scale = (0.7088, -0.2489, -0.1857)
ob_cube.location = (-0.2187, 0.009341, 1.424)
ob_cube.rotation_euler = (0.0, -0.001073, -0.001284)
ob_cube.scale = (0.6619, 0.7831, 1.164)
ob_cube.lock_rotations_4d = False
ob_cube.empty_display_type = 'ARROWS'
ob_cube.lineart.crease_threshold = 0.0
ob_light.location = (4.076, 1.005, 8.382)
ob_light.rotation_euler = (0.6503, 0.05522, 1.866)
ob_light.lock_rotations_4d = False
ob_light.empty_display_type = 'ARROWS'
ob_light.color = (0.0, 0.0, 0.0, 0.0)
ob_light.lineart.crease_threshold = 0.0
ob_camera.location = (7.359, -6.926, 4.958)
ob_camera.rotation_euler = (1.109, 0.0, 0.8149)
ob_camera.lock_rotations_4d = False
ob_camera.empty_display_type = 'ARROWS'
ob_camera.color = (0.0, 0.0, 0.0, 0.0)
ob_camera.display_type = 'WIRE'
ob_camera.lineart.crease_threshold = 0.0
ob_cube_002.location = (-0.5038, 1.136, 3.823)
ob_cube_002.scale = (0.6398, 0.5408, 1.0)
ob_cube_003.location = (-0.505, -1.26, 3.841)
ob_cube_003.scale = (0.6834, 0.4075, 1.0)
ob_cube_001.location = (-0.5014, 0.6886, 4.237)
ob_cube_001.scale = (0.6799, 1.0, 0.6212)
ob_cube_004.location = (-0.2174, -0.7793, 4.243)
ob_cube_004.scale = (0.6942, 0.8968, 0.6267)

# ---- collection membership
scene.collection.objects.link(ob_cube_005)
scene.collection.objects.link(ob_cube_006)
scene.collection.objects.link(ob_cube_007)
scene.collection.objects.link(ob_cube_008)
scene.collection.objects.link(ob_cube_009)
scene.collection.objects.link(ob_cube_010)
scene.collection.objects.link(ob_cube_011)
scene.collection.objects.link(ob_cube_012)
scene.collection.objects.link(ob_cube_013)
col_collection.objects.link(ob_cube)
col_collection.objects.link(ob_light)
col_collection.objects.link(ob_camera)
col_collection.objects.link(ob_cube_002)
col_collection.objects.link(ob_cube_003)
col_collection.objects.link(ob_cube_001)
col_collection.objects.link(ob_cube_004)

# ---- scene / render settings (as saved in the file)
scene.camera = ob_camera
scene.frame_start = 1; scene.frame_end = 250; scene.frame_set(1)
scene.render.engine = 'BLENDER_EEVEE_NEXT'
scene.cycles.sampling_pattern = 'TABULATED_SOBOL'
scene.view_settings.view_transform = 'Filmic'
bpy.context.view_layer.update()

